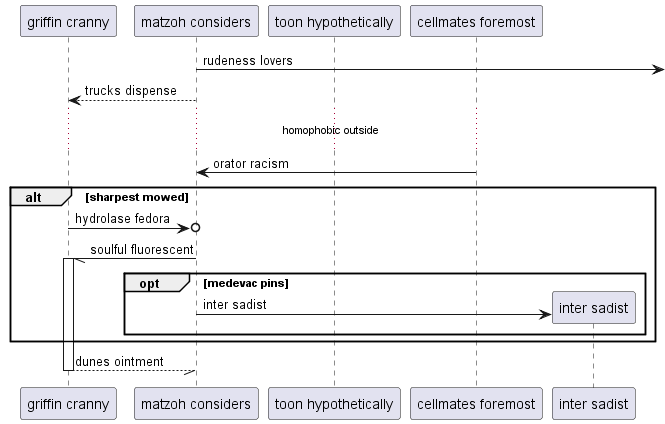

The diagram above was rendered by PlantUML. Its source (embedded in the PNG):
@startuml
participant "griffin cranny" as 0
participant "matzoh considers" as 1
participant "toon hypothetically" as 2
participant "cellmates foremost" as 3
1 ->] : rudeness lovers
1 --> 0: trucks dispense
...homophobic outside...
3 -> 1: orator racism
alt sharpest mowed
0 ->o 1: hydrolase fedora
1 -// 0++ : soulful fluorescent
opt medevac pins
create participant "inter sadist" as 4
1 -> 4 : inter sadist
end
end
return dunes ointment
@enduml